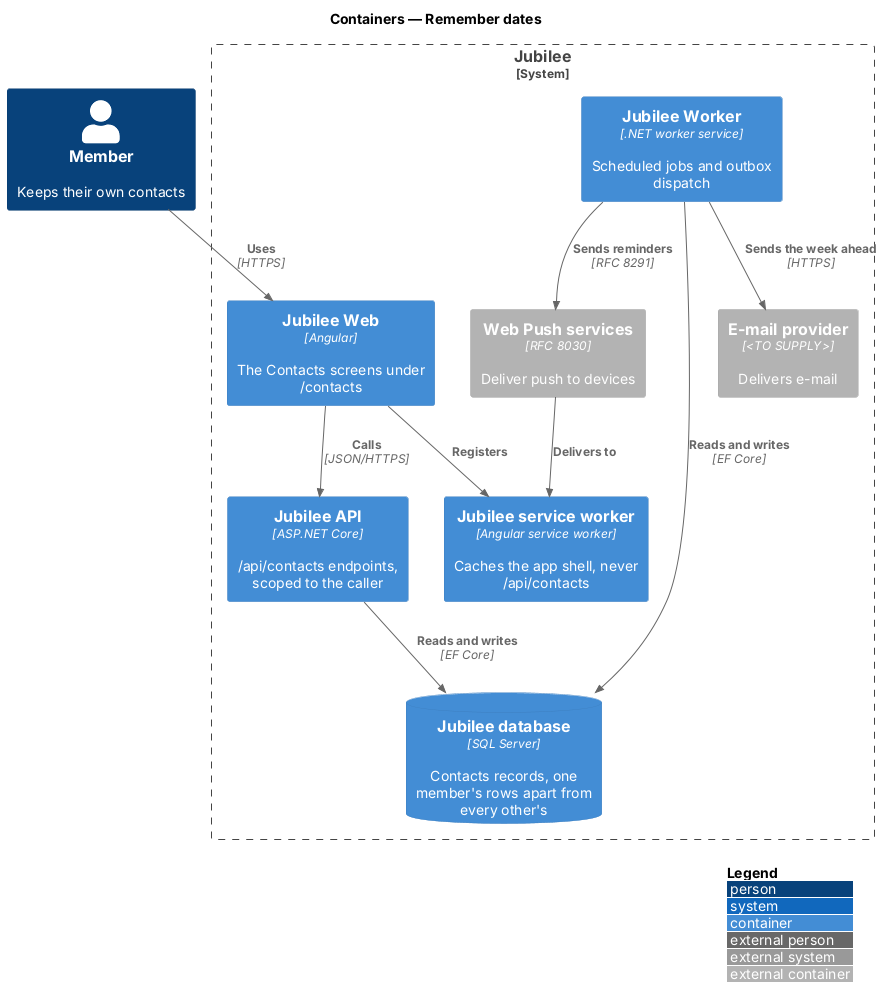

The diagram above was rendered by PlantUML. Its source (embedded in the PNG):
@startuml
!include <C4/C4_Container>
LAYOUT_WITH_LEGEND()
title Containers — Remember dates

Person(member, "Member", "Keeps their own contacts")
System_Boundary(jubilee, "Jubilee") {
  Container(web, "Jubilee Web", "Angular", "The Contacts screens under /contacts")
  Container(sw, "Jubilee service worker", "Angular service worker", "Caches the app shell, never /api/contacts")
  Container(api, "Jubilee API", "ASP.NET Core", "/api/contacts endpoints, scoped to the caller")
  Container(worker, "Jubilee Worker", ".NET worker service", "Scheduled jobs and outbox dispatch")
  ContainerDb(db, "Jubilee database", "SQL Server", "Contacts records, one member's rows apart from every other's")
  
  Container_Ext(push, "Web Push services", "RFC 8030", "Deliver push to devices")
  Container_Ext(mail, "E-mail provider", "<TO SUPPLY>", "Delivers e-mail")
}
Rel(member, web, "Uses", "HTTPS")
Rel(web, api, "Calls", "JSON/HTTPS")
Rel(api, db, "Reads and writes", "EF Core")
Rel(web, sw, "Registers")
Rel(worker, db, "Reads and writes", "EF Core")

Rel(worker, push, "Sends reminders", "RFC 8291")
Rel(worker, mail, "Sends the week ahead", "HTTPS")
Rel(push, sw, "Delivers to")
@enduml